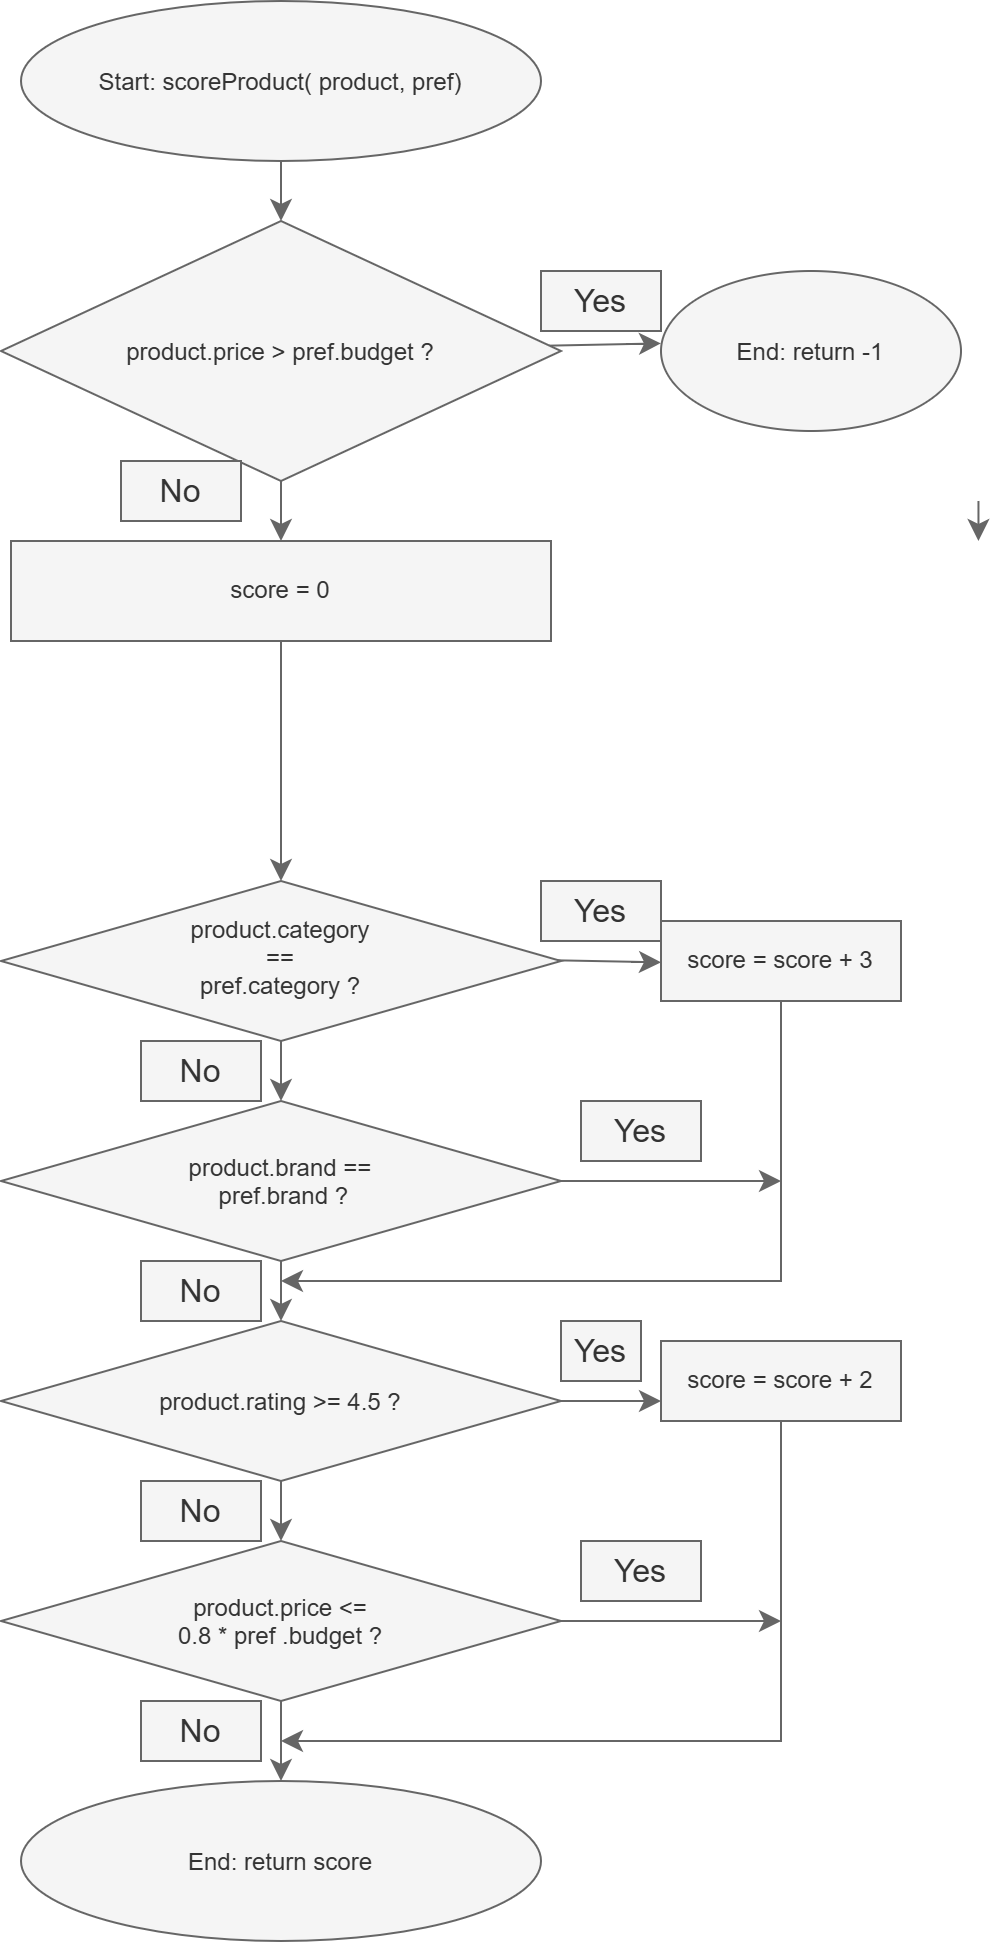

The diagram above was exported from draw.io. Its source (the exported page's mxGraphModel, read from the mxfile embedded in the PNG):
<mxGraphModel dx="388" dy="461" grid="1" gridSize="10" guides="1" tooltips="1" connect="1" arrows="1" fold="1" page="1" pageScale="1" pageWidth="827" pageHeight="1169" math="0" shadow="0">
  <root>
    <mxCell id="0" />
    <mxCell id="1" parent="0" />
    <mxCell id="iFszszT2HA_5BB19-EGA-3" edge="1" parent="1" source="iFszszT2HA_5BB19-EGA-1" style="edgeStyle=none;curved=1;rounded=0;curveGeometry=1;orthogonalLoop=1;jettySize=auto;html=1;exitX=0.5;exitY=1;exitDx=0;exitDy=0;fontSize=12;defaultLabelBackgroundColor=page;labelPadding=0 4;startSize=8;endSize=8;fillColor=#f5f5f5;strokeColor=#666666;" target="iFszszT2HA_5BB19-EGA-4">
      <mxGeometry relative="1" as="geometry">
        <mxPoint x="330" y="150" as="targetPoint" />
      </mxGeometry>
    </mxCell>
    <mxCell id="iFszszT2HA_5BB19-EGA-1" parent="1" style="ellipse;whiteSpace=wrap;html=1;shapeInside=1;fillColor=#f5f5f5;fontColor=#333333;strokeColor=#666666;" value="Start: scoreProduct( product, pref)" vertex="1">
      <mxGeometry height="80" width="260" x="200" y="20" as="geometry" />
    </mxCell>
    <mxCell id="IJlmUY6wJhqDAdlg_hre-1" edge="1" parent="1" source="iFszszT2HA_5BB19-EGA-4" style="edgeStyle=none;curved=1;rounded=0;curveGeometry=1;orthogonalLoop=1;jettySize=auto;html=1;fontSize=12;defaultLabelBackgroundColor=page;labelPadding=0 4;startSize=8;endSize=8;fillColor=#f5f5f5;strokeColor=#666666;">
      <mxGeometry relative="1" as="geometry">
        <mxPoint x="520" y="191.20000000000005" as="targetPoint" />
      </mxGeometry>
    </mxCell>
    <mxCell id="IJlmUY6wJhqDAdlg_hre-3" edge="1" parent="1" source="iFszszT2HA_5BB19-EGA-4" style="edgeStyle=none;curved=1;rounded=0;curveGeometry=1;orthogonalLoop=1;jettySize=auto;html=1;exitX=0.5;exitY=1;exitDx=0;exitDy=0;fontSize=12;defaultLabelBackgroundColor=page;labelPadding=0 4;startSize=8;endSize=8;fillColor=#f5f5f5;strokeColor=#666666;" target="IJlmUY6wJhqDAdlg_hre-4">
      <mxGeometry relative="1" as="geometry">
        <mxPoint x="330" y="300" as="targetPoint" />
      </mxGeometry>
    </mxCell>
    <mxCell id="iFszszT2HA_5BB19-EGA-4" parent="1" style="rhombus;whiteSpace=wrap;html=1;shapeInside=1;fillColor=#f5f5f5;fontColor=#333333;strokeColor=#666666;" value="product.price &amp;gt; pref.budget ?" vertex="1">
      <mxGeometry height="130" width="280" x="190" y="130" as="geometry" />
    </mxCell>
    <mxCell id="IJlmUY6wJhqDAdlg_hre-54" edge="1" parent="1" source="IJlmUY6wJhqDAdlg_hre-4" style="edgeStyle=none;curved=1;rounded=0;curveGeometry=1;orthogonalLoop=1;jettySize=auto;html=1;fontSize=12;defaultLabelBackgroundColor=page;labelPadding=0 4;startSize=8;endSize=8;fillColor=#f5f5f5;strokeColor=#666666;" target="IJlmUY6wJhqDAdlg_hre-13">
      <mxGeometry relative="1" as="geometry" />
    </mxCell>
    <mxCell id="IJlmUY6wJhqDAdlg_hre-4" parent="1" style="rounded=0;whiteSpace=wrap;html=1;fillColor=#f5f5f5;fontColor=#333333;strokeColor=#666666;" value="score = 0" vertex="1">
      <mxGeometry height="50" width="270" x="195" y="290" as="geometry" />
    </mxCell>
    <mxCell id="IJlmUY6wJhqDAdlg_hre-14" edge="1" parent="1" style="edgeStyle=none;curved=1;rounded=0;curveGeometry=1;orthogonalLoop=1;jettySize=auto;html=1;fontSize=12;defaultLabelBackgroundColor=page;labelPadding=0 4;startSize=8;endSize=8;fillColor=#f5f5f5;strokeColor=#666666;">
      <mxGeometry relative="1" as="geometry">
        <mxPoint x="451.1711711711712" y="499.34252252252253" as="sourcePoint" />
        <mxPoint x="520" y="500.6661538461538" as="targetPoint" />
      </mxGeometry>
    </mxCell>
    <mxCell id="IJlmUY6wJhqDAdlg_hre-18" edge="1" parent="1" source="IJlmUY6wJhqDAdlg_hre-13" style="edgeStyle=none;curved=1;rounded=0;curveGeometry=1;orthogonalLoop=1;jettySize=auto;html=1;fontSize=12;defaultLabelBackgroundColor=page;labelPadding=0 4;startSize=8;endSize=8;fillColor=#f5f5f5;strokeColor=#666666;">
      <mxGeometry relative="1" as="geometry">
        <mxPoint x="330" y="570" as="targetPoint" />
      </mxGeometry>
    </mxCell>
    <mxCell id="IJlmUY6wJhqDAdlg_hre-13" parent="1" style="rhombus;whiteSpace=wrap;html=1;shapeInside=1;fillColor=#f5f5f5;fontColor=#333333;strokeColor=#666666;" value="product.category ==&lt;div&gt;pref.category ?&lt;/div&gt;" vertex="1">
      <mxGeometry height="80" width="280" x="190" y="460" as="geometry" />
    </mxCell>
    <mxCell id="IJlmUY6wJhqDAdlg_hre-20" edge="1" parent="1" source="IJlmUY6wJhqDAdlg_hre-16" style="edgeStyle=none;curved=1;rounded=0;curveGeometry=1;orthogonalLoop=1;jettySize=auto;html=1;fontSize=12;defaultLabelBackgroundColor=page;labelPadding=0 4;startSize=8;endSize=8;fillColor=#f5f5f5;strokeColor=#666666;">
      <mxGeometry relative="1" as="geometry">
        <mxPoint x="520" y="720" as="targetPoint" />
      </mxGeometry>
    </mxCell>
    <mxCell id="IJlmUY6wJhqDAdlg_hre-23" edge="1" parent="1" source="IJlmUY6wJhqDAdlg_hre-16" style="edgeStyle=none;curved=1;rounded=0;curveGeometry=1;orthogonalLoop=1;jettySize=auto;html=1;fontSize=12;defaultLabelBackgroundColor=page;labelPadding=0 4;startSize=8;endSize=8;fillColor=#f5f5f5;strokeColor=#666666;">
      <mxGeometry relative="1" as="geometry">
        <mxPoint x="330" y="790" as="targetPoint" />
      </mxGeometry>
    </mxCell>
    <mxCell id="IJlmUY6wJhqDAdlg_hre-16" parent="1" style="rhombus;whiteSpace=wrap;html=1;shapeInside=1;fillColor=#f5f5f5;fontColor=#333333;strokeColor=#666666;" value="product.rating &amp;gt;= 4.5 ?" vertex="1">
      <mxGeometry height="80" width="280" x="190" y="680" as="geometry" />
    </mxCell>
    <mxCell id="IJlmUY6wJhqDAdlg_hre-19" edge="1" parent="1" source="IJlmUY6wJhqDAdlg_hre-17" style="edgeStyle=none;curved=1;rounded=0;curveGeometry=1;orthogonalLoop=1;jettySize=auto;html=1;fontSize=12;defaultLabelBackgroundColor=page;labelPadding=0 4;startSize=8;endSize=8;fillColor=#f5f5f5;strokeColor=#666666;">
      <mxGeometry relative="1" as="geometry">
        <mxPoint x="330" y="680" as="targetPoint" />
      </mxGeometry>
    </mxCell>
    <mxCell id="IJlmUY6wJhqDAdlg_hre-32" edge="1" parent="1" source="IJlmUY6wJhqDAdlg_hre-17" style="edgeStyle=none;curved=1;rounded=0;curveGeometry=1;orthogonalLoop=1;jettySize=auto;html=1;fontSize=12;defaultLabelBackgroundColor=page;labelPadding=0 4;startSize=8;endSize=8;fillColor=#f5f5f5;strokeColor=#666666;">
      <mxGeometry relative="1" as="geometry">
        <mxPoint x="580" y="610" as="targetPoint" />
      </mxGeometry>
    </mxCell>
    <mxCell id="IJlmUY6wJhqDAdlg_hre-17" parent="1" style="rhombus;whiteSpace=wrap;html=1;shapeInside=1;fillColor=#f5f5f5;fontColor=#333333;strokeColor=#666666;" value="product.brand ==&lt;div&gt;&amp;nbsp;pref.brand ?&lt;/div&gt;" vertex="1">
      <mxGeometry height="80" width="280" x="190" y="570" as="geometry" />
    </mxCell>
    <mxCell id="IJlmUY6wJhqDAdlg_hre-33" edge="1" parent="1" style="edgeStyle=none;curved=0;rounded=0;orthogonalLoop=1;jettySize=auto;html=1;fontSize=12;defaultLabelBackgroundColor=page;labelPadding=0 4;startSize=8;endSize=8;fillColor=#f5f5f5;strokeColor=#666666;">
      <mxGeometry relative="1" as="geometry">
        <Array as="points">
          <mxPoint x="580" y="890" />
        </Array>
        <mxPoint x="580" y="730" as="sourcePoint" />
        <mxPoint x="330" y="890" as="targetPoint" />
      </mxGeometry>
    </mxCell>
    <mxCell id="IJlmUY6wJhqDAdlg_hre-34" edge="1" parent="1" source="IJlmUY6wJhqDAdlg_hre-22" style="edgeStyle=none;curved=1;rounded=0;curveGeometry=1;orthogonalLoop=1;jettySize=auto;html=1;fontSize=12;defaultLabelBackgroundColor=page;labelPadding=0 4;startSize=8;endSize=8;fillColor=#f5f5f5;strokeColor=#666666;">
      <mxGeometry relative="1" as="geometry">
        <mxPoint x="580" y="830" as="targetPoint" />
      </mxGeometry>
    </mxCell>
    <mxCell id="IJlmUY6wJhqDAdlg_hre-22" parent="1" style="rhombus;whiteSpace=wrap;html=1;shapeInside=1;fillColor=#f5f5f5;fontColor=#333333;strokeColor=#666666;" value="product.price &amp;lt;=&lt;div&gt;&lt;div&gt;0.8 * pref .budget ?&lt;/div&gt;&lt;/div&gt;" vertex="1">
      <mxGeometry height="80" width="280" x="190" y="790" as="geometry" />
    </mxCell>
    <mxCell id="IJlmUY6wJhqDAdlg_hre-25" edge="1" parent="1" source="IJlmUY6wJhqDAdlg_hre-22" style="edgeStyle=none;curved=1;rounded=0;curveGeometry=1;orthogonalLoop=1;jettySize=auto;html=1;entryX=0.5;entryY=0;entryDx=0;entryDy=0;entryPerimeter=0;fontSize=12;defaultLabelBackgroundColor=page;labelPadding=0 4;startSize=8;endSize=8;fillColor=#f5f5f5;strokeColor=#666666;">
      <mxGeometry relative="1" as="geometry">
        <mxPoint x="330" y="910" as="targetPoint" />
      </mxGeometry>
    </mxCell>
    <mxCell id="IJlmUY6wJhqDAdlg_hre-26" parent="1" style="ellipse;whiteSpace=wrap;html=1;shapeInside=1;fillColor=#f5f5f5;fontColor=#333333;strokeColor=#666666;" value="End: return score" vertex="1">
      <mxGeometry height="80" width="260" x="200" y="910" as="geometry" />
    </mxCell>
    <mxCell id="IJlmUY6wJhqDAdlg_hre-35" edge="1" parent="1" source="IJlmUY6wJhqDAdlg_hre-28" style="edgeStyle=none;curved=0;rounded=0;orthogonalLoop=1;jettySize=auto;html=1;fontSize=12;defaultLabelBackgroundColor=page;labelPadding=0 4;startSize=8;endSize=8;fillColor=#f5f5f5;strokeColor=#666666;">
      <mxGeometry relative="1" as="geometry">
        <Array as="points">
          <mxPoint x="580" y="660" />
        </Array>
        <mxPoint x="330" y="660" as="targetPoint" />
      </mxGeometry>
    </mxCell>
    <mxCell id="IJlmUY6wJhqDAdlg_hre-28" parent="1" style="rounded=0;whiteSpace=wrap;html=1;fillColor=#f5f5f5;fontColor=#333333;strokeColor=#666666;" value="score = score + 3" vertex="1">
      <mxGeometry height="40" width="120" x="520" y="480" as="geometry" />
    </mxCell>
    <mxCell id="IJlmUY6wJhqDAdlg_hre-36" parent="1" style="rounded=0;whiteSpace=wrap;html=1;fillColor=#f5f5f5;fontColor=#333333;strokeColor=#666666;" value="score = score + 2" vertex="1">
      <mxGeometry height="40" width="120" x="520" y="690" as="geometry" />
    </mxCell>
    <mxCell id="IJlmUY6wJhqDAdlg_hre-43" parent="1" style="text;html=1;whiteSpace=wrap;align=center;verticalAlign=middle;rounded=0;fontSize=16;fillColor=#f5f5f5;fontColor=#333333;strokeColor=#666666;" value="Yes" vertex="1">
      <mxGeometry height="30" width="60" x="460" y="155" as="geometry" />
    </mxCell>
    <mxCell id="IJlmUY6wJhqDAdlg_hre-44" parent="1" style="text;html=1;whiteSpace=wrap;align=center;verticalAlign=middle;rounded=0;fontSize=16;fillColor=#f5f5f5;fontColor=#333333;strokeColor=#666666;" value="Yes" vertex="1">
      <mxGeometry height="30" width="60" x="460" y="460" as="geometry" />
    </mxCell>
    <mxCell id="IJlmUY6wJhqDAdlg_hre-45" parent="1" style="text;html=1;whiteSpace=wrap;align=center;verticalAlign=middle;rounded=0;fontSize=16;fillColor=#f5f5f5;fontColor=#333333;strokeColor=#666666;" value="Yes" vertex="1">
      <mxGeometry height="30" width="60" x="480" y="570" as="geometry" />
    </mxCell>
    <mxCell id="IJlmUY6wJhqDAdlg_hre-46" parent="1" style="text;html=1;whiteSpace=wrap;align=center;verticalAlign=middle;rounded=0;fontSize=16;fillColor=#f5f5f5;fontColor=#333333;strokeColor=#666666;" value="No" vertex="1">
      <mxGeometry height="30" width="60" x="260" y="650" as="geometry" />
    </mxCell>
    <mxCell id="IJlmUY6wJhqDAdlg_hre-47" parent="1" style="text;html=1;whiteSpace=wrap;align=center;verticalAlign=middle;rounded=0;fontSize=16;fillColor=#f5f5f5;fontColor=#333333;strokeColor=#666666;" value="Yes" vertex="1">
      <mxGeometry height="30" width="60" x="480" y="790" as="geometry" />
    </mxCell>
    <mxCell id="IJlmUY6wJhqDAdlg_hre-49" parent="1" style="text;html=1;whiteSpace=wrap;align=center;verticalAlign=middle;rounded=0;fontSize=16;fillColor=#f5f5f5;fontColor=#333333;strokeColor=#666666;" value="No" vertex="1">
      <mxGeometry height="30" width="60" x="260" y="760" as="geometry" />
    </mxCell>
    <mxCell id="IJlmUY6wJhqDAdlg_hre-50" parent="1" style="text;html=1;whiteSpace=wrap;align=center;verticalAlign=middle;rounded=0;fontSize=16;fillColor=#f5f5f5;fontColor=#333333;strokeColor=#666666;" value="No" vertex="1">
      <mxGeometry height="30" width="60" x="260" y="870" as="geometry" />
    </mxCell>
    <mxCell id="IJlmUY6wJhqDAdlg_hre-51" parent="1" style="text;html=1;whiteSpace=wrap;align=center;verticalAlign=middle;rounded=0;fontSize=16;fillColor=#f5f5f5;fontColor=#333333;strokeColor=#666666;" value="No" vertex="1">
      <mxGeometry height="30" width="60" x="260" y="540" as="geometry" />
    </mxCell>
    <mxCell id="IJlmUY6wJhqDAdlg_hre-52" parent="1" style="text;html=1;whiteSpace=wrap;align=center;verticalAlign=middle;rounded=0;fontSize=16;fillColor=#f5f5f5;fontColor=#333333;strokeColor=#666666;" value="Yes" vertex="1">
      <mxGeometry height="30" width="40" x="470" y="680" as="geometry" />
    </mxCell>
    <mxCell id="IJlmUY6wJhqDAdlg_hre-55" parent="1" style="ellipse;whiteSpace=wrap;html=1;shapeInside=1;fillColor=#f5f5f5;fontColor=#333333;strokeColor=#666666;" value="End: return -1" vertex="1">
      <mxGeometry height="80" width="150" x="520" y="155" as="geometry" />
    </mxCell>
    <mxCell id="IJlmUY6wJhqDAdlg_hre-56" parent="1" style="text;html=1;whiteSpace=wrap;align=center;verticalAlign=middle;rounded=0;fontSize=16;fillColor=#f5f5f5;fontColor=#333333;strokeColor=#666666;" value="No" vertex="1">
      <mxGeometry height="30" width="60" x="250" y="250" as="geometry" />
    </mxCell>
    <mxCell id="IJlmUY6wJhqDAdlg_hre-58" edge="1" parent="1" style="edgeStyle=orthogonalEdgeStyle;curved=1;rounded=0;curveGeometry=1;orthogonalLoop=1;jettySize=auto;html=1;innerLoopWaypoints=1;fontSize=12;defaultLabelBackgroundColor=page;labelPadding=0 4;startSize=8;endSize=8;fillColor=#f5f5f5;strokeColor=#666666;">
      <mxGeometry relative="1" as="geometry">
        <mxPoint x="678.7298334620741" y="270" as="sourcePoint" />
        <mxPoint x="678.7298334620741" y="290" as="targetPoint" />
      </mxGeometry>
    </mxCell>
  </root>
</mxGraphModel>